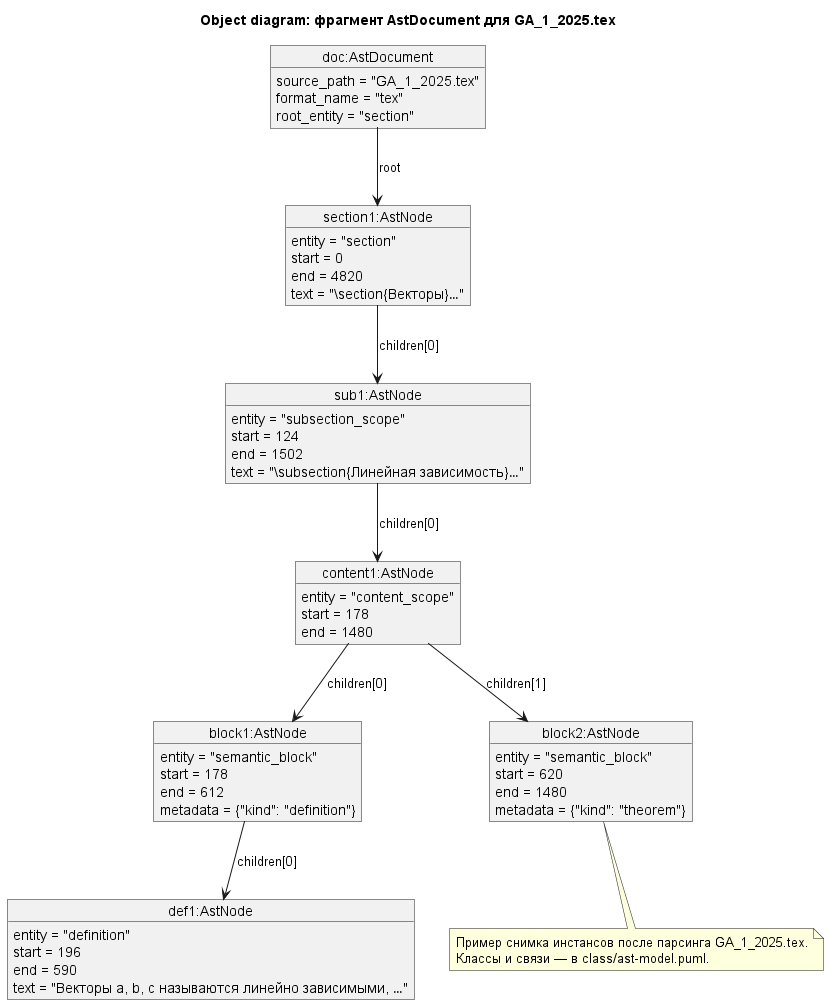

The diagram above was rendered by PlantUML. Its source (embedded in the PNG):
@startuml
title Object diagram: фрагмент AstDocument для GA_1_2025.tex

skinparam shadowing false
skinparam objectAttributeIconSize 0
hide empty members

object "doc:AstDocument" as DOC {
  source_path = "GA_1_2025.tex"
  format_name = "tex"
  root_entity = "section"
}

object "section1:AstNode" as S1 {
  entity = "section"
  start = 0
  end = 4820
  text = "\\section{Векторы}…"
}

object "sub1:AstNode" as SUB1 {
  entity = "subsection_scope"
  start = 124
  end = 1502
  text = "\\subsection{Линейная зависимость}…"
}

object "content1:AstNode" as C1 {
  entity = "content_scope"
  start = 178
  end = 1480
}

object "block1:AstNode" as B1 {
  entity = "semantic_block"
  start = 178
  end = 612
  metadata = {"kind": "definition"}
}

object "def1:AstNode" as D1 {
  entity = "definition"
  start = 196
  end = 590
  text = "Векторы a, b, c называются линейно зависимыми, …"
}

object "block2:AstNode" as B2 {
  entity = "semantic_block"
  start = 620
  end = 1480
  metadata = {"kind": "theorem"}
}

DOC --> S1 : root
S1 --> SUB1 : children[0]
SUB1 --> C1 : children[0]
C1 --> B1 : children[0]
C1 --> B2 : children[1]
B1 --> D1 : children[0]

note bottom
  Пример снимка инстансов после парсинга GA_1_2025.tex.
  Классы и связи — в class/ast-model.puml.
end note

@enduml